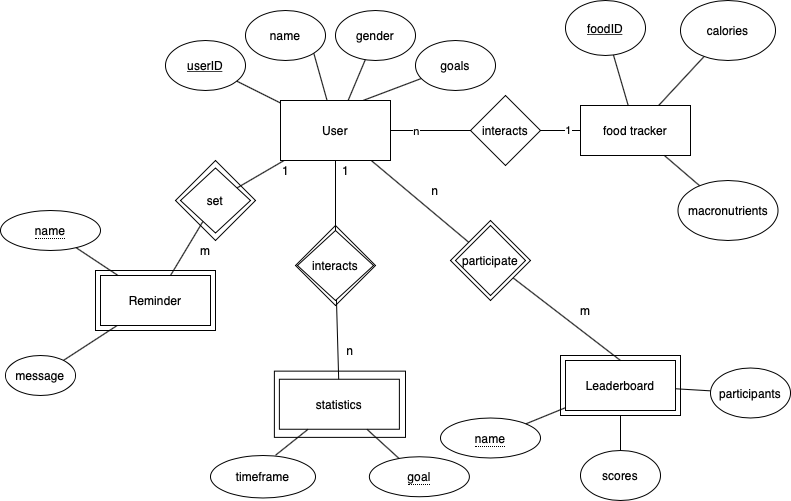

The diagram above was exported from draw.io. Its source (the exported page's mxGraphModel, read from the mxfile embedded in the PNG):
<mxGraphModel dx="1497" dy="789" grid="1" gridSize="10" guides="1" tooltips="1" connect="1" arrows="1" fold="1" page="1" pageScale="1" pageWidth="850" pageHeight="1100" math="0" shadow="0" extFonts="Permanent Marker^https://fonts.googleapis.com/css?family=Permanent+Marker">
  <root>
    <mxCell id="0" />
    <mxCell id="1" parent="0" />
    <mxCell id="sE6ugie_BDfQHKOM4Fy1-19" value="" style="rounded=0;whiteSpace=wrap;html=1;" parent="1" vertex="1">
      <mxGeometry x="298.88" y="730.63" width="131.12" height="66.25" as="geometry" />
    </mxCell>
    <mxCell id="sE6ugie_BDfQHKOM4Fy1-8" style="rounded=0;orthogonalLoop=1;jettySize=auto;html=1;exitX=1;exitY=1;exitDx=0;exitDy=0;endArrow=none;endFill=0;" parent="1" source="gMpFcO8i3on5jGgH9Dpq-9" target="sE6ugie_BDfQHKOM4Fy1-7" edge="1">
      <mxGeometry relative="1" as="geometry" />
    </mxCell>
    <mxCell id="gMpFcO8i3on5jGgH9Dpq-9" value="name" style="ellipse;whiteSpace=wrap;html=1;" parent="1" vertex="1">
      <mxGeometry x="270" y="370" width="80" height="50" as="geometry" />
    </mxCell>
    <mxCell id="9aujHCNXBSgp-uBX33ja-1" value="&lt;u&gt;userID&lt;/u&gt;" style="ellipse;whiteSpace=wrap;html=1;" parent="1" vertex="1">
      <mxGeometry x="190" y="400" width="80" height="50" as="geometry" />
    </mxCell>
    <mxCell id="sE6ugie_BDfQHKOM4Fy1-10" style="rounded=0;orthogonalLoop=1;jettySize=auto;html=1;entryX=0.75;entryY=0;entryDx=0;entryDy=0;endArrow=none;endFill=0;" parent="1" source="9aujHCNXBSgp-uBX33ja-6" target="sE6ugie_BDfQHKOM4Fy1-7" edge="1">
      <mxGeometry relative="1" as="geometry" />
    </mxCell>
    <mxCell id="9aujHCNXBSgp-uBX33ja-6" value="goals" style="ellipse;whiteSpace=wrap;html=1;" parent="1" vertex="1">
      <mxGeometry x="440" y="400" width="80" height="50" as="geometry" />
    </mxCell>
    <mxCell id="5wyKaVdF3Gn8v6T5H00--18" value="" style="edgeStyle=none;rounded=0;orthogonalLoop=1;jettySize=auto;html=1;endArrow=none;endFill=0;" parent="1" source="9aujHCNXBSgp-uBX33ja-15" target="9aujHCNXBSgp-uBX33ja-48" edge="1">
      <mxGeometry relative="1" as="geometry" />
    </mxCell>
    <mxCell id="9aujHCNXBSgp-uBX33ja-15" value="" style="rounded=0;whiteSpace=wrap;html=1;" parent="1" vertex="1">
      <mxGeometry x="585" y="715" width="120" height="60" as="geometry" />
    </mxCell>
    <mxCell id="5wyKaVdF3Gn8v6T5H00--19" value="" style="edgeStyle=none;rounded=0;orthogonalLoop=1;jettySize=auto;html=1;endArrow=none;endFill=0;" parent="1" source="9aujHCNXBSgp-uBX33ja-26" target="9aujHCNXBSgp-uBX33ja-47" edge="1">
      <mxGeometry relative="1" as="geometry" />
    </mxCell>
    <mxCell id="9aujHCNXBSgp-uBX33ja-26" value="Leaderboard" style="rounded=0;whiteSpace=wrap;html=1;" parent="1" vertex="1">
      <mxGeometry x="590" y="720" width="110" height="50" as="geometry" />
    </mxCell>
    <mxCell id="9aujHCNXBSgp-uBX33ja-31" value="" style="endArrow=none;html=1;" parent="1" source="9aujHCNXBSgp-uBX33ja-84" target="sE6ugie_BDfQHKOM4Fy1-7" edge="1">
      <mxGeometry width="50" height="50" relative="1" as="geometry">
        <mxPoint x="495" y="600" as="sourcePoint" />
        <mxPoint x="330" y="430" as="targetPoint" />
      </mxGeometry>
    </mxCell>
    <mxCell id="9aujHCNXBSgp-uBX33ja-32" value="" style="endArrow=none;html=1;exitX=0.5;exitY=0;exitDx=0;exitDy=0;" parent="1" source="9aujHCNXBSgp-uBX33ja-26" target="9aujHCNXBSgp-uBX33ja-84" edge="1">
      <mxGeometry width="50" height="50" relative="1" as="geometry">
        <mxPoint x="280" y="740" as="sourcePoint" />
        <mxPoint x="534.3617021276596" y="630.6382978723404" as="targetPoint" />
      </mxGeometry>
    </mxCell>
    <mxCell id="5wyKaVdF3Gn8v6T5H00--12" style="edgeStyle=none;rounded=0;orthogonalLoop=1;jettySize=auto;html=1;exitX=0;exitY=0;exitDx=0;exitDy=0;endArrow=none;endFill=0;" parent="1" edge="1">
      <mxGeometry relative="1" as="geometry">
        <mxPoint x="552.5" y="437.5" as="sourcePoint" />
        <mxPoint x="552.5" y="437.5" as="targetPoint" />
      </mxGeometry>
    </mxCell>
    <mxCell id="9aujHCNXBSgp-uBX33ja-47" value="participants" style="ellipse;whiteSpace=wrap;html=1;" parent="1" vertex="1">
      <mxGeometry x="735" y="727.5" width="80" height="50" as="geometry" />
    </mxCell>
    <mxCell id="9aujHCNXBSgp-uBX33ja-48" value="scores" style="ellipse;whiteSpace=wrap;html=1;" parent="1" vertex="1">
      <mxGeometry x="605" y="810" width="80" height="50" as="geometry" />
    </mxCell>
    <mxCell id="9aujHCNXBSgp-uBX33ja-50" value="gender" style="ellipse;whiteSpace=wrap;html=1;" parent="1" vertex="1">
      <mxGeometry x="360" y="370" width="80" height="50" as="geometry" />
    </mxCell>
    <mxCell id="9aujHCNXBSgp-uBX33ja-54" value="statistics" style="rounded=0;whiteSpace=wrap;html=1;" parent="1" vertex="1">
      <mxGeometry x="303.88" y="738.75" width="120" height="50" as="geometry" />
    </mxCell>
    <mxCell id="9aujHCNXBSgp-uBX33ja-58" value="" style="rounded=0;whiteSpace=wrap;html=1;" parent="1" vertex="1">
      <mxGeometry x="120" y="630" width="120" height="60" as="geometry" />
    </mxCell>
    <mxCell id="9aujHCNXBSgp-uBX33ja-59" value="Reminder" style="rounded=0;whiteSpace=wrap;html=1;" parent="1" vertex="1">
      <mxGeometry x="125" y="635" width="110" height="50" as="geometry" />
    </mxCell>
    <mxCell id="9aujHCNXBSgp-uBX33ja-60" value="" style="rhombus;whiteSpace=wrap;html=1;" parent="1" vertex="1">
      <mxGeometry x="200" y="520" width="80" height="80" as="geometry" />
    </mxCell>
    <mxCell id="9aujHCNXBSgp-uBX33ja-61" value="set" style="rhombus;whiteSpace=wrap;html=1;" parent="1" vertex="1">
      <mxGeometry x="205" y="527.5" width="70" height="65" as="geometry" />
    </mxCell>
    <mxCell id="9aujHCNXBSgp-uBX33ja-62" value="" style="endArrow=none;html=1;" parent="1" source="9aujHCNXBSgp-uBX33ja-61" target="sE6ugie_BDfQHKOM4Fy1-7" edge="1">
      <mxGeometry width="50" height="50" relative="1" as="geometry">
        <mxPoint x="350" y="690" as="sourcePoint" />
        <mxPoint x="305.0000000000002" y="535.625" as="targetPoint" />
      </mxGeometry>
    </mxCell>
    <mxCell id="9aujHCNXBSgp-uBX33ja-63" value="" style="endArrow=none;html=1;" parent="1" source="9aujHCNXBSgp-uBX33ja-59" target="9aujHCNXBSgp-uBX33ja-61" edge="1">
      <mxGeometry width="50" height="50" relative="1" as="geometry">
        <mxPoint x="350" y="690" as="sourcePoint" />
        <mxPoint x="400" y="640" as="targetPoint" />
      </mxGeometry>
    </mxCell>
    <mxCell id="9aujHCNXBSgp-uBX33ja-65" value="&lt;span style=&quot;border-bottom: 1px dotted&quot;&gt;name&lt;/span&gt;" style="ellipse;whiteSpace=wrap;html=1;align=center;" parent="1" vertex="1">
      <mxGeometry x="25" y="570" width="100" height="40" as="geometry" />
    </mxCell>
    <mxCell id="9aujHCNXBSgp-uBX33ja-66" value="" style="endArrow=none;html=1;" parent="1" source="9aujHCNXBSgp-uBX33ja-65" target="9aujHCNXBSgp-uBX33ja-59" edge="1">
      <mxGeometry width="50" height="50" relative="1" as="geometry">
        <mxPoint x="350" y="690" as="sourcePoint" />
        <mxPoint x="400" y="640" as="targetPoint" />
      </mxGeometry>
    </mxCell>
    <mxCell id="9aujHCNXBSgp-uBX33ja-67" value="&lt;span style=&quot;border-bottom: 1px dotted&quot;&gt;name&lt;/span&gt;" style="ellipse;whiteSpace=wrap;html=1;align=center;" parent="1" vertex="1">
      <mxGeometry x="465" y="777.5" width="100" height="40" as="geometry" />
    </mxCell>
    <mxCell id="9aujHCNXBSgp-uBX33ja-70" value="" style="endArrow=none;html=1;" parent="1" source="9aujHCNXBSgp-uBX33ja-67" target="9aujHCNXBSgp-uBX33ja-26" edge="1">
      <mxGeometry width="50" height="50" relative="1" as="geometry">
        <mxPoint x="350" y="690" as="sourcePoint" />
        <mxPoint x="400" y="640" as="targetPoint" />
      </mxGeometry>
    </mxCell>
    <mxCell id="9aujHCNXBSgp-uBX33ja-71" value="message" style="ellipse;whiteSpace=wrap;html=1;" parent="1" vertex="1">
      <mxGeometry x="30" y="715" width="70" height="40" as="geometry" />
    </mxCell>
    <mxCell id="9aujHCNXBSgp-uBX33ja-72" value="" style="endArrow=none;html=1;" parent="1" source="9aujHCNXBSgp-uBX33ja-71" target="9aujHCNXBSgp-uBX33ja-59" edge="1">
      <mxGeometry width="50" height="50" relative="1" as="geometry">
        <mxPoint x="350" y="690" as="sourcePoint" />
        <mxPoint x="400" y="640" as="targetPoint" />
      </mxGeometry>
    </mxCell>
    <mxCell id="9aujHCNXBSgp-uBX33ja-74" value="timeframe" style="ellipse;whiteSpace=wrap;html=1;" parent="1" vertex="1">
      <mxGeometry x="235" y="815" width="105" height="42.5" as="geometry" />
    </mxCell>
    <mxCell id="9aujHCNXBSgp-uBX33ja-77" value="&lt;span style=&quot;border-bottom: 1px dotted&quot;&gt;goal&lt;/span&gt;" style="ellipse;whiteSpace=wrap;html=1;align=center;" parent="1" vertex="1">
      <mxGeometry x="393.88" y="816.25" width="100" height="40" as="geometry" />
    </mxCell>
    <mxCell id="9aujHCNXBSgp-uBX33ja-79" value="" style="endArrow=none;html=1;" parent="1" target="9aujHCNXBSgp-uBX33ja-54" edge="1">
      <mxGeometry width="50" height="50" relative="1" as="geometry">
        <mxPoint x="299.99753769989536" y="814.7716214911557" as="sourcePoint" />
        <mxPoint x="403.88" y="628.75" as="targetPoint" />
      </mxGeometry>
    </mxCell>
    <mxCell id="9aujHCNXBSgp-uBX33ja-80" value="" style="endArrow=none;html=1;" parent="1" source="9aujHCNXBSgp-uBX33ja-54" target="9aujHCNXBSgp-uBX33ja-77" edge="1">
      <mxGeometry width="50" height="50" relative="1" as="geometry">
        <mxPoint x="353.88" y="678.75" as="sourcePoint" />
        <mxPoint x="403.88" y="628.75" as="targetPoint" />
      </mxGeometry>
    </mxCell>
    <mxCell id="9aujHCNXBSgp-uBX33ja-83" value="" style="rhombus;whiteSpace=wrap;html=1;" parent="1" vertex="1">
      <mxGeometry x="475" y="580" width="80" height="80" as="geometry" />
    </mxCell>
    <mxCell id="9aujHCNXBSgp-uBX33ja-84" value="participate" style="rhombus;whiteSpace=wrap;html=1;" parent="1" vertex="1">
      <mxGeometry x="480" y="585" width="70" height="70" as="geometry" />
    </mxCell>
    <mxCell id="sE6ugie_BDfQHKOM4Fy1-7" value="User" style="rounded=0;whiteSpace=wrap;html=1;" parent="1" vertex="1">
      <mxGeometry x="305" y="460" width="110" height="60" as="geometry" />
    </mxCell>
    <mxCell id="sE6ugie_BDfQHKOM4Fy1-20" value="m" style="text;html=1;strokeColor=none;fillColor=none;align=center;verticalAlign=middle;whiteSpace=wrap;rounded=0;" parent="1" vertex="1">
      <mxGeometry x="210" y="600" width="40" height="20" as="geometry" />
    </mxCell>
    <mxCell id="sE6ugie_BDfQHKOM4Fy1-21" value="m" style="text;html=1;strokeColor=none;fillColor=none;align=center;verticalAlign=middle;whiteSpace=wrap;rounded=0;" parent="1" vertex="1">
      <mxGeometry x="590" y="660" width="40" height="20" as="geometry" />
    </mxCell>
    <mxCell id="sE6ugie_BDfQHKOM4Fy1-22" value="n" style="text;html=1;strokeColor=none;fillColor=none;align=center;verticalAlign=middle;whiteSpace=wrap;rounded=0;" parent="1" vertex="1">
      <mxGeometry x="440" y="540" width="40" height="20" as="geometry" />
    </mxCell>
    <mxCell id="sE6ugie_BDfQHKOM4Fy1-23" value="n" style="text;html=1;strokeColor=none;fillColor=none;align=center;verticalAlign=middle;whiteSpace=wrap;rounded=0;" parent="1" vertex="1">
      <mxGeometry x="355" y="700" width="40" height="20" as="geometry" />
    </mxCell>
    <mxCell id="hYNAU3Z5ZuWpKzx8iqOi-3" value="" style="endArrow=none;html=1;" parent="1" source="sE6ugie_BDfQHKOM4Fy1-7" target="9aujHCNXBSgp-uBX33ja-50" edge="1">
      <mxGeometry width="50" height="50" relative="1" as="geometry">
        <mxPoint x="500" y="720" as="sourcePoint" />
        <mxPoint x="550" y="670" as="targetPoint" />
      </mxGeometry>
    </mxCell>
    <mxCell id="hYNAU3Z5ZuWpKzx8iqOi-4" value="" style="endArrow=none;html=1;" parent="1" source="sE6ugie_BDfQHKOM4Fy1-7" target="9aujHCNXBSgp-uBX33ja-1" edge="1">
      <mxGeometry width="50" height="50" relative="1" as="geometry">
        <mxPoint x="500" y="450" as="sourcePoint" />
        <mxPoint x="550" y="400" as="targetPoint" />
      </mxGeometry>
    </mxCell>
    <mxCell id="hYNAU3Z5ZuWpKzx8iqOi-6" value="" style="rhombus;whiteSpace=wrap;html=1;" parent="1" vertex="1">
      <mxGeometry x="320" y="585" width="80" height="80" as="geometry" />
    </mxCell>
    <mxCell id="hYNAU3Z5ZuWpKzx8iqOi-7" value="interacts" style="rhombus;whiteSpace=wrap;html=1;" parent="1" vertex="1">
      <mxGeometry x="321.94" y="590" width="76.12" height="70" as="geometry" />
    </mxCell>
    <mxCell id="hYNAU3Z5ZuWpKzx8iqOi-8" value="" style="endArrow=none;html=1;" parent="1" source="9aujHCNXBSgp-uBX33ja-54" target="hYNAU3Z5ZuWpKzx8iqOi-7" edge="1">
      <mxGeometry width="50" height="50" relative="1" as="geometry">
        <mxPoint x="500" y="690" as="sourcePoint" />
        <mxPoint x="550" y="640" as="targetPoint" />
      </mxGeometry>
    </mxCell>
    <mxCell id="hYNAU3Z5ZuWpKzx8iqOi-9" value="" style="endArrow=none;html=1;" parent="1" source="hYNAU3Z5ZuWpKzx8iqOi-7" target="sE6ugie_BDfQHKOM4Fy1-7" edge="1">
      <mxGeometry width="50" height="50" relative="1" as="geometry">
        <mxPoint x="500" y="690" as="sourcePoint" />
        <mxPoint x="550" y="640" as="targetPoint" />
      </mxGeometry>
    </mxCell>
    <mxCell id="hYNAU3Z5ZuWpKzx8iqOi-10" value="food tracker" style="rounded=0;whiteSpace=wrap;html=1;" parent="1" vertex="1">
      <mxGeometry x="605" y="465" width="110" height="50" as="geometry" />
    </mxCell>
    <mxCell id="hYNAU3Z5ZuWpKzx8iqOi-12" value="interacts" style="rhombus;whiteSpace=wrap;html=1;" parent="1" vertex="1">
      <mxGeometry x="495" y="455" width="70" height="70" as="geometry" />
    </mxCell>
    <mxCell id="hYNAU3Z5ZuWpKzx8iqOi-13" value="" style="endArrow=none;html=1;" parent="1" source="sE6ugie_BDfQHKOM4Fy1-7" target="hYNAU3Z5ZuWpKzx8iqOi-12" edge="1">
      <mxGeometry width="50" height="50" relative="1" as="geometry">
        <mxPoint x="480" y="520" as="sourcePoint" />
        <mxPoint x="530" y="470" as="targetPoint" />
      </mxGeometry>
    </mxCell>
    <mxCell id="hYNAU3Z5ZuWpKzx8iqOi-23" value="n" style="edgeLabel;html=1;align=center;verticalAlign=middle;resizable=0;points=[];" parent="hYNAU3Z5ZuWpKzx8iqOi-13" vertex="1" connectable="0">
      <mxGeometry x="-0.3853" relative="1" as="geometry">
        <mxPoint as="offset" />
      </mxGeometry>
    </mxCell>
    <mxCell id="hYNAU3Z5ZuWpKzx8iqOi-14" value="" style="endArrow=none;html=1;" parent="1" source="hYNAU3Z5ZuWpKzx8iqOi-12" target="hYNAU3Z5ZuWpKzx8iqOi-10" edge="1">
      <mxGeometry width="50" height="50" relative="1" as="geometry">
        <mxPoint x="480" y="520" as="sourcePoint" />
        <mxPoint x="530" y="470" as="targetPoint" />
      </mxGeometry>
    </mxCell>
    <mxCell id="hYNAU3Z5ZuWpKzx8iqOi-24" value="1" style="edgeLabel;html=1;align=center;verticalAlign=middle;resizable=0;points=[];" parent="hYNAU3Z5ZuWpKzx8iqOi-14" vertex="1" connectable="0">
      <mxGeometry x="0.3484" y="1" relative="1" as="geometry">
        <mxPoint as="offset" />
      </mxGeometry>
    </mxCell>
    <mxCell id="hYNAU3Z5ZuWpKzx8iqOi-16" value="calories" style="ellipse;whiteSpace=wrap;html=1;" parent="1" vertex="1">
      <mxGeometry x="705" y="360" width="95" height="60" as="geometry" />
    </mxCell>
    <mxCell id="hYNAU3Z5ZuWpKzx8iqOi-17" value="macronutrients" style="ellipse;whiteSpace=wrap;html=1;" parent="1" vertex="1">
      <mxGeometry x="702.5" y="540" width="100" height="60" as="geometry" />
    </mxCell>
    <mxCell id="hYNAU3Z5ZuWpKzx8iqOi-18" value="" style="endArrow=none;html=1;" parent="1" source="hYNAU3Z5ZuWpKzx8iqOi-16" target="hYNAU3Z5ZuWpKzx8iqOi-10" edge="1">
      <mxGeometry width="50" height="50" relative="1" as="geometry">
        <mxPoint x="480" y="520" as="sourcePoint" />
        <mxPoint x="530" y="470" as="targetPoint" />
      </mxGeometry>
    </mxCell>
    <mxCell id="hYNAU3Z5ZuWpKzx8iqOi-19" value="" style="endArrow=none;html=1;" parent="1" source="hYNAU3Z5ZuWpKzx8iqOi-17" target="hYNAU3Z5ZuWpKzx8iqOi-10" edge="1">
      <mxGeometry width="50" height="50" relative="1" as="geometry">
        <mxPoint x="480" y="520" as="sourcePoint" />
        <mxPoint x="530" y="470" as="targetPoint" />
      </mxGeometry>
    </mxCell>
    <mxCell id="hYNAU3Z5ZuWpKzx8iqOi-21" value="&lt;u&gt;foodID&lt;/u&gt;" style="ellipse;whiteSpace=wrap;html=1;" parent="1" vertex="1">
      <mxGeometry x="590" y="360" width="80" height="55" as="geometry" />
    </mxCell>
    <mxCell id="hYNAU3Z5ZuWpKzx8iqOi-22" value="" style="endArrow=none;html=1;" parent="1" source="hYNAU3Z5ZuWpKzx8iqOi-10" target="hYNAU3Z5ZuWpKzx8iqOi-21" edge="1">
      <mxGeometry width="50" height="50" relative="1" as="geometry">
        <mxPoint x="480" y="520" as="sourcePoint" />
        <mxPoint x="530" y="470" as="targetPoint" />
      </mxGeometry>
    </mxCell>
    <mxCell id="aGEaWwiqKUQoyneUSaC5-1" value="1" style="text;html=1;align=center;verticalAlign=middle;resizable=0;points=[];autosize=1;strokeColor=none;fillColor=none;" vertex="1" parent="1">
      <mxGeometry x="360" y="520" width="20" height="20" as="geometry" />
    </mxCell>
    <mxCell id="aGEaWwiqKUQoyneUSaC5-2" value="1" style="text;html=1;align=center;verticalAlign=middle;resizable=0;points=[];autosize=1;strokeColor=none;fillColor=none;" vertex="1" parent="1">
      <mxGeometry x="300" y="520" width="20" height="20" as="geometry" />
    </mxCell>
  </root>
</mxGraphModel>